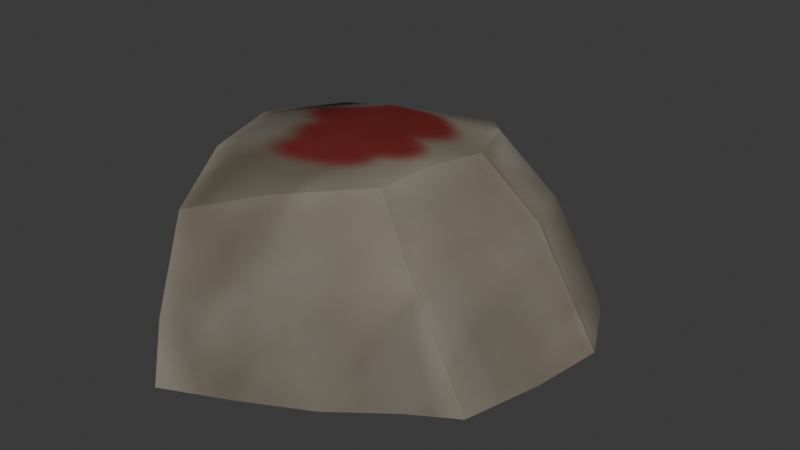 # Source: marker_stone.blend  (saved by Blender 5.1.30; exported with 4.5.12 LTS)
import bpy
from mathutils import Matrix  # noqa: F401  (used for matrix-valued properties, if any)

bpy.ops.wm.read_factory_settings(use_empty=True)
scene = bpy.context.scene
scene.name = 'Scene'

# ---- images (referenced by path relative to the original .blend; pixels are not part of the script)
import os
ASSET_DIR = os.environ.get("B2B_ASSET_DIR", "")  # directory of the original .blend (textures are referenced by path, not embedded)
HERE = os.path.dirname(os.path.abspath(__file__))  # packed textures are extracted next to this script under _unpacked/

def load_image(name, relpath, width, height, colorspace="sRGB"):
    """Load a texture the original file referenced (path relative to the .blend, or extracted next to this script)."""
    p = next((c for c in (os.path.join(HERE, relpath), os.path.join(ASSET_DIR, relpath)) if relpath and os.path.exists(c)), "")
    if p:
        img = bpy.data.images.load(p, check_existing=True)
        img.name = name
    else:  # same state as the original file: an image datablock whose file is absent (Cycles renders it pink)
        img = bpy.data.images.new(name, width, height)
        img.source = "FILE"
        img.filepath = "//" + (relpath or name)
    img.colorspace_settings.name = colorspace
    return img
img_rocks_small_png_002 = load_image('rocks_small.png.002', '_unpacked/rocks_small.f1c4eedc.png', 256, 256, 'sRGB')
img_rocks_small_norm_png_002 = load_image('rocks_small_norm.png.002', '_unpacked/rocks_small_norm.d38cf19b.png', 128, 128, 'Non-Color')

# ---- materials (node trees are filled in below, after node groups)
mat_mat_rocks_small_002 = bpy.data.materials.new('mat_rocks_small.002')
mat_mat_rocks_small_002.alpha_threshold = 0.0
mat_mat_rocks_small_002.use_backface_culling_lightprobe_volume = False
mat_mat_rocks_small_002.roughness = 0.5
mat_mat_rocks_small_002.specular_intensity = 0.03

# ---- material node trees
mat_mat_rocks_small_002.use_nodes = True; mat_mat_rocks_small_002.node_tree.nodes.clear()
_N = mat_mat_rocks_small_002.node_tree.nodes; _L = mat_mat_rocks_small_002.node_tree.links
n0 = _N.new('ShaderNodeOutputMaterial'); n0.name = 'Material Output'; n0.location = (300, 300)
n1 = _N.new('ShaderNodeBsdfDiffuse'); n1.name = 'Diffuse BSDF'; n1.location = (10, 300)
n2 = _N.new('ShaderNodeTexImage'); n2.name = 'Image Texture'; n2.location = (-322, 341)
n2.width = 140
n2.image = img_rocks_small_png_002
n3 = _N.new('ShaderNodeNormalMap'); n3.name = 'Normal Map'; n3.location = (-153, 111)
n4 = _N.new('ShaderNodeTexImage'); n4.name = 'Image Texture.001'; n4.location = (-392, 43)
n4.width = 140
n4.image = img_rocks_small_norm_png_002
_L.new(n1.outputs[0], n0.inputs[0])
_L.new(n4.outputs[0], n3.inputs[1])
_L.new(n2.outputs[0], n1.inputs[0])
_L.new(n3.outputs[0], n1.inputs[2])
n0.is_active_output = True

# ---- world
world_world = bpy.data.worlds.new('World'); scene.world = world_world
world_world.use_nodes = True; world_world.node_tree.nodes.clear()
_N = world_world.node_tree.nodes; _L = world_world.node_tree.links
n0 = _N.new('ShaderNodeOutputWorld'); n0.name = 'World Output'; n0.location = (200, 100)
n1 = _N.new('ShaderNodeBackground'); n1.name = 'Background'; n1.location = (-200, 100)
n1.inputs[0].default_value = (0.05088, 0.05088, 0.05088, 1.0)
_L.new(n1.outputs[0], n0.inputs[0])
n0.is_active_output = True
world_world.color = (0.05088, 0.05088, 0.05088)
world_world.sun_shadow_jitter_overblur = 0.0

# ---- meshes
me_rocks_small_test_007 = bpy.data.meshes.new('rocks_small_test.007')
me_rocks_small_test_007.from_pydata([(-0.1117, 0.1931, 0.03084), (-0.05798, 0.2151, 0.02487), (-0.0127, 0.227, -0.03899), (-0.02456, 0.2127, -0.07334), (0.004331, 0.2423, -0.07334), (0.05127, 0.1775, 0.002847), (0.07344, 0.2151, -0.07334), (-0.06544, -0.2693, -0.07334), (0.005433, -0.2367, -0.07334), (-0.08365, -0.2431, -0.02031), (-0.09667, -0.2331, -0.07334), (-0.01522, 0.1756, 0.05953), (0.03367, 0.1164, 0.0813), (0.1059, 0.1144, 0.02854), (-0.1624, 0.088, 0.07245), (-0.06006, 0.0567, 0.1028), (0.06198, 0.04566, 0.08713), (0.1353, 0.03937, 0.03729), (-0.1061, 0.1886, -0.07334), (-0.1689, 0.08547, -0.07334), (0.05519, -0.02919, 0.09691), (0.1261, -0.03704, 0.03356), (-0.06749, -0.02585, 0.09981), (-0.1687, -0.02103, 0.09159), (-0.1921, -0.02503, -0.07334), (0.0428, -0.08043, 0.08974), (0.105, -0.1132, 0.03096), (-0.03965, -0.1426, 0.08029), (0.02338, -0.1801, 0.01634), (-0.06182, -0.09134, 0.09219), (-0.1489, -0.1039, 0.08628), (-0.1096, -0.1886, 0.06083), (-0.1608, -0.1381, -0.07334), (0.07175, -0.2019, -0.07334), (0.1309, -0.157, -0.07334), (0.1775, -0.1287, -0.07334), (0.1986, -0.0452, -0.07334), (0.2092, 0.03326, -0.07334), (0.1754, 0.1012, -0.07334), (0.1272, 0.1639, -0.07334)], [], [(0, 1, 2, 3), (2, 4, 3), (2, 5, 6, 4), (7, 8, 9), (7, 9, 10), (11, 5, 2, 1), (5, 11, 12, 13), (0, 11, 1), (0, 14, 15, 11), (13, 12, 16, 17), (12, 11, 15), (0, 18, 19, 14), (16, 20, 21, 17), (16, 12, 15), (15, 22, 20, 16), (23, 22, 15, 14), (19, 24, 23, 14), (20, 25, 26, 21), (25, 27, 28, 26), (27, 25, 29), (30, 31, 27, 29), (30, 32, 31), (31, 9, 28, 27), (23, 24, 32, 30), (9, 8, 33, 28), (10, 9, 31, 32), (28, 33, 34, 26), (34, 35, 26), (26, 35, 36, 21), (36, 37, 17, 21), (17, 37, 38, 13), (13, 38, 39, 5), (23, 30, 29, 22), (29, 25, 20, 22), (5, 39, 6), (3, 18, 0)])
me_rocks_small_test_007.polygons.foreach_set('use_smooth', [True] * 36)
_k = set([(0, 1), (0, 14), (0, 18), (1, 2), (1, 11), (2, 3), (2, 4), (3, 4), (3, 18), (4, 6), (6, 39), (7, 8), (7, 9), (7, 10), (8, 33), (9, 31), (10, 32), (11, 12), (12, 16), (14, 23), (16, 17), (16, 20), (17, 37), (18, 19), (19, 24), (20, 25), (23, 30), (24, 32), (25, 26), (25, 27), (26, 35), (27, 31), (30, 31), (33, 34), (34, 35), (35, 36), (36, 37), (37, 38), (38, 39)])
me_rocks_small_test_007.attributes.new('sharp_edge', 'BOOLEAN', 'EDGE').data.foreach_set('value', [ (min(e.vertices), max(e.vertices)) in _k for e in me_rocks_small_test_007.edges])
_uv = me_rocks_small_test_007.uv_layers.new(name='UVMap')
_uv.uv.foreach_set('vector', [0.6161, 0.2424, 0.6333, 0.2194, 0.6777, 0.21, 0.6943, 0.2333, 0.6777, 0.21, 0.7071, 0.2048, 0.6943, 0.2333, 0.6777, 0.21, 0.6488, 0.1576, 0.7071, 0.1461, 0.7071, 0.2048, 0.3669, 0.1898, 0.3845, 0.1396, 0.4031, 0.2, 0.3669, 0.1898, 0.4031, 0.2, 0.3768, 0.2225, 0.6157, 0.1931, 0.6488, 0.1576, 0.6777, 0.21, 0.6333, 0.2194, 0.6488, 0.1576, 0.6157, 0.1931, 0.5948, 0.1635, 0.6125, 0.1199, 0.6161, 0.2424, 0.6157, 0.1931, 0.6333, 0.2194, 0.6161, 0.2424, 0.5649, 0.2479, 0.5596, 0.2002, 0.6157, 0.1931, 0.6125, 0.1199, 0.5948, 0.1635, 0.5653, 0.1432, 0.572, 0.09734, 0.5948, 0.1635, 0.6157, 0.1931, 0.5596, 0.2002, 0.6161, 0.2424, 0.6567, 0.2818, 0.5795, 0.3279, 0.5649, 0.2479, 0.5653, 0.1432, 0.5306, 0.1423, 0.5289, 0.09315, 0.572, 0.09734, 0.5653, 0.1432, 0.5948, 0.1635, 0.5596, 0.2002, 0.5596, 0.2002, 0.5244, 0.1977, 0.5306, 0.1423, 0.5653, 0.1432, 0.5196, 0.2416, 0.5244, 0.1977, 0.5596, 0.2002, 0.5649, 0.2479, 0.5795, 0.3279, 0.5, 0.3236, 0.5196, 0.2416, 0.5649, 0.2479, 0.5306, 0.1423, 0.5058, 0.1442, 0.4859, 0.1035, 0.5289, 0.09315, 0.5058, 0.1442, 0.473, 0.1788, 0.4433, 0.142, 0.4859, 0.1035, 0.473, 0.1788, 0.5058, 0.1442, 0.4957, 0.1915, 0.4854, 0.229, 0.4497, 0.2099, 0.473, 0.1788, 0.4957, 0.1915, 0.4854, 0.229, 0.4269, 0.2914, 0.4497, 0.2099, 0.4497, 0.2099, 0.4031, 0.2, 0.4433, 0.142, 0.473, 0.1788, 0.5196, 0.2416, 0.5, 0.3236, 0.4269, 0.2914, 0.4854, 0.229, 0.4031, 0.2, 0.3845, 0.1396, 0.4028, 0.09525, 0.4433, 0.142, 0.3768, 0.2225, 0.4031, 0.2, 0.4497, 0.2099, 0.4269, 0.2914, 0.4433, 0.142, 0.4028, 0.09525, 0.4362, 0.05632, 0.4859, 0.1035, 0.4362, 0.05632, 0.4582, 0.02881, 0.4859, 0.1035, 0.4859, 0.1035, 0.4582, 0.02881, 0.522, 0.01169, 0.5289, 0.09315, 0.522, 0.01169, 0.5838, 0.01138, 0.572, 0.09734, 0.5289, 0.09315, 0.572, 0.09734, 0.5838, 0.01138, 0.6386, 0.04118, 0.6125, 0.1199, 0.6125, 0.1199, 0.6386, 0.04118, 0.683, 0.08989, 0.6488, 0.1576, 0.5196, 0.2416, 0.4854, 0.229, 0.4957, 0.1915, 0.5244, 0.1977, 0.4957, 0.1915, 0.5058, 0.1442, 0.5306, 0.1423, 0.5244, 0.1977, 0.6488, 0.1576, 0.683, 0.08989, 0.7071, 0.1461, 0.6943, 0.2333, 0.6567, 0.2818, 0.6161, 0.2424])
me_rocks_small_test_007.materials.append(mat_mat_rocks_small_002)
me_rocks_small_test_007.use_remesh_preserve_volume = False
me_rocks_small_test_007.use_remesh_preserve_attributes = False
me_rocks_small_test_007.use_mirror_vertex_groups = False
me_rocks_small_test_007.update()
me_rocks_small_test_007.normals_split_custom_set([tuple(v) for v in zip(*[iter([-0.3523, 0.9302, -0.1031, -0.3876, 0.9159, -0.104, -0.4364, 0.8793, -0.191, -0.3782, 0.9145, -0.1438, -0.7149, 0.6979, -0.04369, -0.7149, 0.6979, -0.04369, -0.7149, 0.6979, -0.04369, 0.3387, 0.8133, 0.4731, 0.4603, 0.7258, 0.5113, 0.4612, 0.7328, 0.5004, 0.3145, 0.7994, 0.5119, 0.3591, -0.7816, 0.51, 0.3799, -0.7441, 0.5495, 0.3161, -0.7882, 0.5281, -0.7554, -0.6522, 0.06329, -0.8118, -0.5767, 0.09129, -0.7991, -0.5948, 0.08758, 0.4292, 0.7439, 0.5122, 0.4603, 0.7258, 0.5113, 0.3387, 0.8133, 0.4731, 0.3974, 0.8092, 0.4327, 0.4603, 0.7258, 0.5113, 0.4292, 0.7439, 0.5122, 0.5247, 0.5085, 0.6827, 0.6298, 0.4933, 0.6, -0.1614, 0.454, 0.8762, -0.1229, 0.4144, 0.9017, -0.1403, 0.5626, 0.8148, -0.1614, 0.454, 0.8762, -0.1801, 0.3135, 0.9323, -0.057, 0.1839, 0.9813, -0.1229, 0.4144, 0.9017, 0.6298, 0.4933, 0.6, 0.5247, 0.5085, 0.6827, 0.5619, 0.2984, 0.7715, 0.6992, 0.351, 0.6229, 0.06444, 0.2462, 0.9671, -0.1229, 0.4144, 0.9017, -0.057, 0.1839, 0.9813, -0.8776, 0.4792, -0.01296, -0.852, 0.519, -0.06809, -0.9468, 0.3186, 0.0447, -0.9724, 0.2302, 0.039, 0.6214, -0.02539, 0.7831, 0.6465, -0.1, 0.7563, 0.7269, -0.1547, 0.6691, 0.6976, -0.1156, 0.7071, 0.1371, 0.1244, 0.9827, 0.06444, 0.2462, 0.9671, -0.057, 0.1839, 0.9813, -0.057, 0.1839, 0.9813, -0.03429, -0.07591, 0.9965, 0.06621, -0.02919, 0.9974, 0.1371, 0.1244, 0.9827, -0.124, 0.008547, 0.9922, -0.03429, -0.07591, 0.9965, -0.057, 0.1839, 0.9813, -0.1801, 0.3135, 0.9323, -0.9468, 0.3186, 0.0447, -0.9894, -0.0339, 0.1412, -0.9917, -0.06891, 0.1088, -0.9724, 0.2302, 0.039, 0.6465, -0.1, 0.7563, 0.5919, -0.2503, 0.7662, 0.7198, -0.2231, 0.6574, 0.7269, -0.1547, 0.6691, 0.365, -0.597, 0.7144, 0.3126, -0.6519, 0.6909, 0.3841, -0.734, 0.56, 0.4526, -0.6898, 0.5651, -0.007504, -0.2487, 0.9686, 0.0399, -0.1612, 0.9861, -0.013, -0.1686, 0.9856, -0.05309, -0.1696, 0.9841, -0.0586, -0.312, 0.9483, -0.007504, -0.2487, 0.9686, -0.013, -0.1686, 0.9856, -0.9355, -0.3245, 0.1396, -0.9042, -0.4063, 0.1321, -0.855, -0.5002, 0.137, 0.2563, -0.7367, 0.6257, 0.3161, -0.7882, 0.5281, 0.3841, -0.734, 0.56, 0.3126, -0.6519, 0.6909, -0.9917, -0.06891, 0.1088, -0.9894, -0.0339, 0.1412, -0.9042, -0.4063, 0.1321, -0.9355, -0.3245, 0.1396, 0.3161, -0.7882, 0.5281, 0.3799, -0.7441, 0.5495, 0.4704, -0.7537, 0.459, 0.3841, -0.734, 0.56, -0.7991, -0.5948, 0.08758, -0.8118, -0.5767, 0.09129, -0.855, -0.5002, 0.137, -0.9042, -0.4063, 0.1321, 0.3841, -0.734, 0.56, 0.4704, -0.7537, 0.459, 0.4989, -0.7441, 0.4443, 0.4526, -0.6898, 0.5651, 0.4989, -0.7441, 0.4443, 0.4665, -0.7682, 0.4385, 0.4526, -0.6898, 0.5651, 0.7198, -0.2231, 0.6574, 0.7905, -0.1997, 0.579, 0.8083, -0.1635, 0.5656, 0.7269, -0.1547, 0.6691, 0.8083, -0.1635, 0.5656, 0.8237, -0.1107, 0.5561, 0.6976, -0.1156, 0.7071, 0.7269, -0.1547, 0.6691, 0.6992, 0.351, 0.6229, 0.777, 0.3857, 0.4975, 0.7621, 0.4458, 0.4696, 0.6298, 0.4933, 0.6, 0.6298, 0.4933, 0.6, 0.7621, 0.4458, 0.4696, 0.6488, 0.6133, 0.4505, 0.4603, 0.7258, 0.5113, -0.124, 0.008547, 0.9922, -0.05309, -0.1696, 0.9841, -0.013, -0.1686, 0.9856, -0.03429, -0.07591, 0.9965, -0.013, -0.1686, 0.9856, 0.0399, -0.1612, 0.9861, 0.06621, -0.02919, 0.9974, -0.03429, -0.07591, 0.9965, 0.4603, 0.7258, 0.5113, 0.6488, 0.6133, 0.4505, 0.4612, 0.7328, 0.5004, -0.3782, 0.9145, -0.1438, -0.2833, 0.9574, -0.05636, -0.3523, 0.9302, -0.1031])] * 3)])

# ---- objects
ob_rocks_small_part_04 = bpy.data.objects.new('rocks_small_part_04', me_rocks_small_test_007)

# ---- transforms, parenting, visibility, modifiers, constraints
ob_rocks_small_part_04.location = (0.02091, 0.02644, 0.06099)
ob_rocks_small_part_04.lineart.crease_threshold = 0.0

# ---- collection membership
scene.collection.objects.link(ob_rocks_small_part_04)

# ---- scene / render settings (as saved in the file)
scene.frame_start = 1; scene.frame_end = 250; scene.frame_set(1)
scene.render.engine = 'BLENDER_EEVEE_NEXT'
scene.render.bake_bias = 0.0
scene.render.bake_samples = 0
scene.cycles.sampling_pattern = 'TABULATED_SOBOL'
scene.eevee.use_volume_custom_range = False
bpy.context.view_layer.update()

# ---- added for rendering (the .blend has no active camera and no usable light): camera, sun
cam_auto = bpy.data.cameras.new('AutoCamera')
cam_auto.lens = 50.0
cam_auto.sensor_width = 36.0
cam_auto.clip_end = 1000.0
ob_auto_camera = bpy.data.objects.new('AutoCamera', cam_auto)
scene.collection.objects.link(ob_auto_camera)
ob_auto_camera.location = (0.652693, -0.734975, 0.574315)
ob_auto_camera.rotation_euler = (1.09748, -7.21219e-08, 0.694738)
scene.camera = ob_auto_camera
light_auto_sun = bpy.data.lights.new('AutoSun', 'SUN')
light_auto_sun.energy = 3.0
light_auto_sun.angle = 0.0523599
ob_auto_sun = bpy.data.objects.new('AutoSun', light_auto_sun)
scene.collection.objects.link(ob_auto_sun)
ob_auto_sun.rotation_euler = (0.872665, 0.174533, 0.523599)
bpy.context.view_layer.update()
